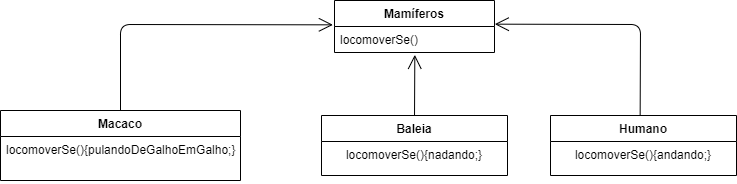

The diagram above was exported from draw.io. Its source (the exported page's mxGraphModel, read from the mxfile embedded in the PNG):
<mxGraphModel dx="459" dy="541" grid="1" gridSize="10" guides="1" tooltips="1" connect="1" arrows="1" fold="1" page="1" pageScale="1" pageWidth="827" pageHeight="1169" background="none" math="0" shadow="0">
  <root>
    <mxCell id="0" />
    <mxCell id="1" parent="0" />
    <mxCell id="2" value="Mamíferos" style="swimlane;fontStyle=1;align=center;verticalAlign=top;childLayout=stackLayout;horizontal=1;startSize=26;horizontalStack=0;resizeParent=1;resizeParentMax=0;resizeLast=0;collapsible=1;marginBottom=0;" vertex="1" parent="1">
      <mxGeometry x="334" y="30" width="160" height="52" as="geometry">
        <mxRectangle x="334" y="30" width="90" height="26" as="alternateBounds" />
      </mxGeometry>
    </mxCell>
    <mxCell id="5" value="locomoverSe()" style="text;strokeColor=none;fillColor=none;align=left;verticalAlign=top;spacingLeft=4;spacingRight=4;overflow=hidden;rotatable=0;points=[[0,0.5],[1,0.5]];portConstraint=eastwest;" vertex="1" parent="2">
      <mxGeometry y="26" width="160" height="26" as="geometry" />
    </mxCell>
    <mxCell id="10" value="Macaco" style="swimlane;fontStyle=1;align=center;verticalAlign=top;childLayout=stackLayout;horizontal=1;startSize=26;horizontalStack=0;resizeParent=1;resizeParentMax=0;resizeLast=0;collapsible=1;marginBottom=0;" vertex="1" parent="1">
      <mxGeometry y="140" width="240" height="70" as="geometry" />
    </mxCell>
    <mxCell id="13" value="locomoverSe(){pulandoDeGalhoEmGalho;}" style="text;strokeColor=none;fillColor=none;align=left;verticalAlign=top;spacingLeft=4;spacingRight=4;overflow=hidden;rotatable=0;points=[[0,0.5],[1,0.5]];portConstraint=eastwest;" vertex="1" parent="10">
      <mxGeometry y="26" width="240" height="44" as="geometry" />
    </mxCell>
    <mxCell id="26" value="" style="endArrow=open;endFill=1;endSize=12;html=1;exitX=0.5;exitY=0;exitDx=0;exitDy=0;entryX=0.502;entryY=1.09;entryDx=0;entryDy=0;entryPerimeter=0;" edge="1" parent="1" target="5">
      <mxGeometry width="160" relative="1" as="geometry">
        <mxPoint x="414" y="149" as="sourcePoint" />
        <mxPoint x="560" y="230" as="targetPoint" />
      </mxGeometry>
    </mxCell>
    <mxCell id="28" value="" style="endArrow=open;endFill=1;endSize=12;html=1;exitX=0.5;exitY=0;exitDx=0;exitDy=0;entryX=-0.01;entryY=-0.064;entryDx=0;entryDy=0;entryPerimeter=0;" edge="1" parent="1" source="10" target="5">
      <mxGeometry width="160" relative="1" as="geometry">
        <mxPoint x="140" y="230" as="sourcePoint" />
        <mxPoint x="300" y="230" as="targetPoint" />
        <Array as="points">
          <mxPoint x="120" y="54" />
        </Array>
      </mxGeometry>
    </mxCell>
    <mxCell id="30" value="" style="endArrow=open;endFill=1;endSize=12;html=1;entryX=1.002;entryY=-0.09;entryDx=0;entryDy=0;entryPerimeter=0;exitX=0.531;exitY=-0.064;exitDx=0;exitDy=0;exitPerimeter=0;" edge="1" parent="1" target="5">
      <mxGeometry width="160" relative="1" as="geometry">
        <mxPoint x="639.6499999999999" y="145.67200000000003" as="sourcePoint" />
        <mxPoint x="610" y="230" as="targetPoint" />
        <Array as="points">
          <mxPoint x="640" y="54" />
        </Array>
      </mxGeometry>
    </mxCell>
    <mxCell id="31" value="Baleia" style="swimlane;fontStyle=1;align=center;verticalAlign=top;childLayout=stackLayout;horizontal=1;startSize=26;horizontalStack=0;resizeParent=1;resizeParentMax=0;resizeLast=0;collapsible=1;marginBottom=0;" vertex="1" parent="1">
      <mxGeometry x="321" y="145" width="186" height="60" as="geometry" />
    </mxCell>
    <mxCell id="32" value="locomoverSe(){nadando;}" style="text;strokeColor=none;fillColor=none;align=center;verticalAlign=top;spacingLeft=4;spacingRight=4;overflow=hidden;rotatable=0;points=[[0,0.5],[1,0.5]];portConstraint=eastwest;" vertex="1" parent="31">
      <mxGeometry y="26" width="186" height="34" as="geometry" />
    </mxCell>
    <mxCell id="33" value="Humano" style="swimlane;fontStyle=1;align=center;verticalAlign=top;childLayout=stackLayout;horizontal=1;startSize=26;horizontalStack=0;resizeParent=1;resizeParentMax=0;resizeLast=0;collapsible=1;marginBottom=0;" vertex="1" parent="1">
      <mxGeometry x="550" y="145" width="186" height="60" as="geometry" />
    </mxCell>
    <mxCell id="34" value="locomoverSe(){andando;}" style="text;strokeColor=none;fillColor=none;align=center;verticalAlign=top;spacingLeft=4;spacingRight=4;overflow=hidden;rotatable=0;points=[[0,0.5],[1,0.5]];portConstraint=eastwest;" vertex="1" parent="33">
      <mxGeometry y="26" width="186" height="34" as="geometry" />
    </mxCell>
  </root>
</mxGraphModel>